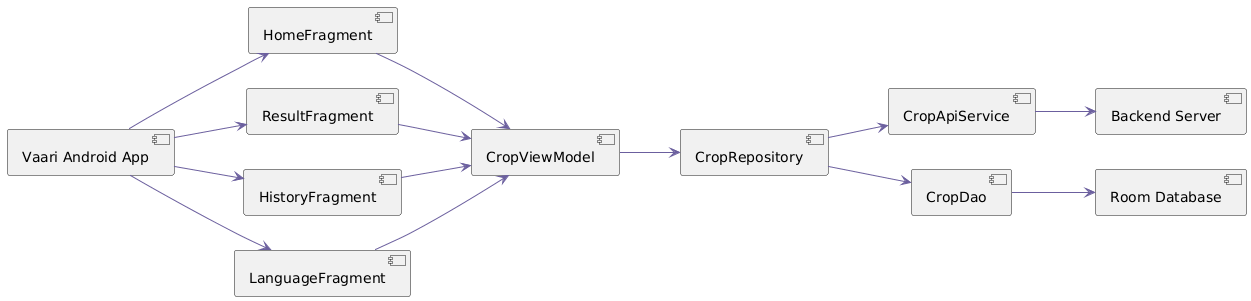

The diagram above was rendered by PlantUML. Its source (embedded in the PNG):
@startuml
left to right direction
skinparam backgroundColor white
skinparam shadowing false
skinparam packageBorderColor #B59EF8
skinparam packageBackgroundColor #FFFDFE
skinparam ArrowColor #6B5F9E

component "Vaari Android App" as App
component "HomeFragment" as Home
component "ResultFragment" as Result
component "HistoryFragment" as History
component "LanguageFragment" as Lang
component "CropViewModel" as VM
component "CropRepository" as Repo
component "CropApiService" as API
component "CropDao" as Dao
component "Room Database" as DB
component "Backend Server" as Server

App --> Home
App --> Result
App --> History
App --> Lang
Home --> VM
Result --> VM
History --> VM
Lang --> VM
VM --> Repo
Repo --> API
Repo --> Dao
Dao --> DB
API --> Server
@enduml